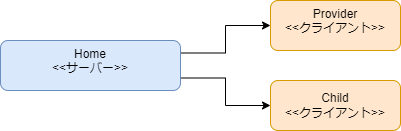

The diagram above was exported from draw.io. Its source (the exported page's mxGraphModel, read from the mxfile embedded in the PNG):
<mxGraphModel dx="1434" dy="844" grid="1" gridSize="10" guides="1" tooltips="1" connect="1" arrows="1" fold="1" page="1" pageScale="1" pageWidth="827" pageHeight="1169" math="0" shadow="0">
  <root>
    <mxCell id="0" />
    <mxCell id="1" parent="0" />
    <mxCell id="TrCZ7fClRebARjaHpEEz-2" style="edgeStyle=orthogonalEdgeStyle;rounded=0;orthogonalLoop=1;jettySize=auto;html=1;exitX=1;exitY=0.25;exitDx=0;exitDy=0;entryX=0;entryY=0.5;entryDx=0;entryDy=0;" edge="1" parent="1" source="0QTjZ_Zk-3pUTTkMtkrk-1" target="7humE1XEAOz7QqydJ_W--1">
      <mxGeometry relative="1" as="geometry" />
    </mxCell>
    <mxCell id="TrCZ7fClRebARjaHpEEz-3" style="edgeStyle=orthogonalEdgeStyle;rounded=0;orthogonalLoop=1;jettySize=auto;html=1;exitX=1;exitY=0.75;exitDx=0;exitDy=0;entryX=0;entryY=0.5;entryDx=0;entryDy=0;" edge="1" parent="1" source="0QTjZ_Zk-3pUTTkMtkrk-1" target="TrCZ7fClRebARjaHpEEz-1">
      <mxGeometry relative="1" as="geometry" />
    </mxCell>
    <mxCell id="0QTjZ_Zk-3pUTTkMtkrk-1" value="Home&lt;br&gt;&amp;lt;&amp;lt;サーバー&amp;gt;&amp;gt;" style="rounded=1;whiteSpace=wrap;html=1;verticalAlign=top;fillColor=#dae8fc;strokeColor=#6c8ebf;" vertex="1" parent="1">
      <mxGeometry x="150" y="270" width="180" height="50" as="geometry" />
    </mxCell>
    <mxCell id="7humE1XEAOz7QqydJ_W--1" value="Provider&lt;br&gt;&amp;lt;&amp;lt;クライアント&amp;gt;&amp;gt;" style="rounded=1;whiteSpace=wrap;html=1;verticalAlign=top;fillColor=#ffe6cc;strokeColor=#d79b00;" vertex="1" parent="1">
      <mxGeometry x="420" y="230" width="130" height="50" as="geometry" />
    </mxCell>
    <mxCell id="TrCZ7fClRebARjaHpEEz-1" value="Child&lt;br&gt;&amp;lt;&amp;lt;クライアント&amp;gt;&amp;gt;" style="rounded=1;whiteSpace=wrap;html=1;fillColor=#ffe6cc;strokeColor=#d79b00;" vertex="1" parent="1">
      <mxGeometry x="420" y="310" width="130" height="50" as="geometry" />
    </mxCell>
  </root>
</mxGraphModel>